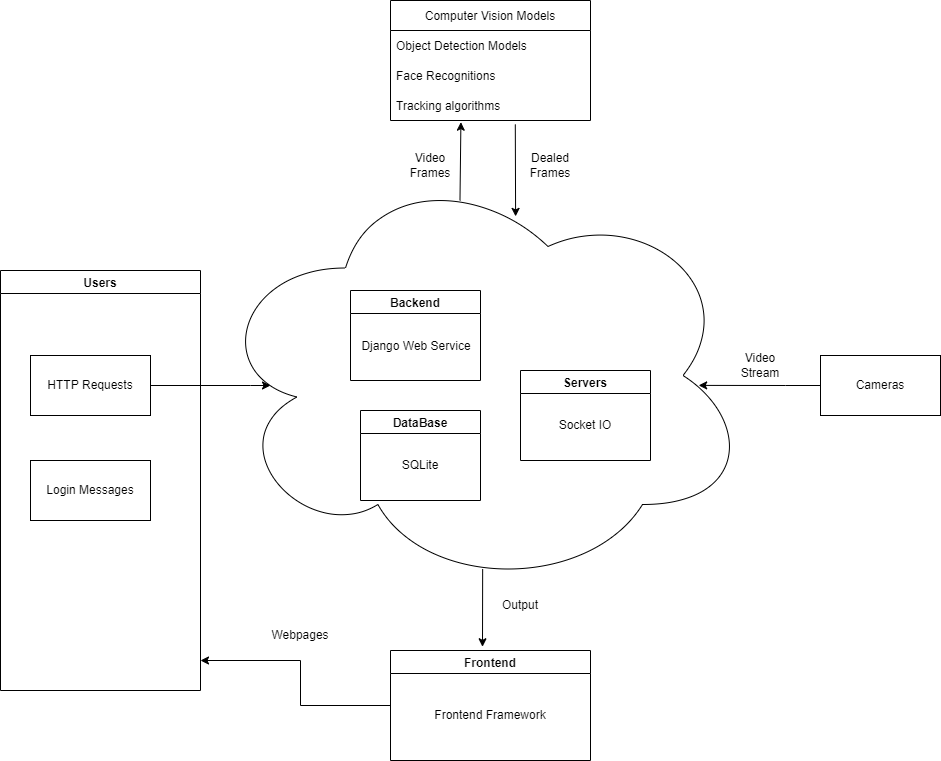

The diagram above was exported from draw.io. Its source (the exported page's mxGraphModel, read from the mxfile embedded in the PNG):
<mxGraphModel dx="1182" dy="774" grid="1" gridSize="10" guides="1" tooltips="1" connect="1" arrows="1" fold="1" page="1" pageScale="1" pageWidth="1100" pageHeight="850" background="none" math="0" shadow="0">
  <root>
    <mxCell id="0" />
    <mxCell id="1" parent="0" />
    <mxCell id="XKKe5Pg7mYEhiPLVIWBd-22" value="" style="ellipse;shape=cloud;whiteSpace=wrap;html=1;" parent="1" vertex="1">
      <mxGeometry x="220" y="170" width="540" height="430" as="geometry" />
    </mxCell>
    <mxCell id="XKKe5Pg7mYEhiPLVIWBd-29" style="edgeStyle=orthogonalEdgeStyle;rounded=0;orthogonalLoop=1;jettySize=auto;html=1;exitX=1;exitY=0.5;exitDx=0;exitDy=0;" parent="1" source="XKKe5Pg7mYEhiPLVIWBd-1" edge="1">
      <mxGeometry relative="1" as="geometry">
        <mxPoint x="280" y="395" as="targetPoint" />
        <Array as="points">
          <mxPoint x="260" y="395" />
          <mxPoint x="260" y="395" />
        </Array>
      </mxGeometry>
    </mxCell>
    <mxCell id="XKKe5Pg7mYEhiPLVIWBd-1" value="HTTP Requests" style="rounded=0;whiteSpace=wrap;html=1;" parent="1" vertex="1">
      <mxGeometry x="40" y="365" width="120" height="60" as="geometry" />
    </mxCell>
    <mxCell id="XKKe5Pg7mYEhiPLVIWBd-6" value="Video Frames" style="text;html=1;strokeColor=none;fillColor=none;align=center;verticalAlign=middle;whiteSpace=wrap;rounded=0;" parent="1" vertex="1">
      <mxGeometry x="410" y="160" width="60" height="30" as="geometry" />
    </mxCell>
    <mxCell id="XKKe5Pg7mYEhiPLVIWBd-7" value="Computer Vision Models" style="swimlane;fontStyle=0;childLayout=stackLayout;horizontal=1;startSize=30;horizontalStack=0;resizeParent=1;resizeParentMax=0;resizeLast=0;collapsible=1;marginBottom=0;" parent="1" vertex="1">
      <mxGeometry x="400" y="10" width="200" height="120" as="geometry" />
    </mxCell>
    <mxCell id="XKKe5Pg7mYEhiPLVIWBd-8" value="Object Detection Models" style="text;strokeColor=none;fillColor=none;align=left;verticalAlign=middle;spacingLeft=4;spacingRight=4;overflow=hidden;points=[[0,0.5],[1,0.5]];portConstraint=eastwest;rotatable=0;" parent="XKKe5Pg7mYEhiPLVIWBd-7" vertex="1">
      <mxGeometry y="30" width="200" height="30" as="geometry" />
    </mxCell>
    <mxCell id="XKKe5Pg7mYEhiPLVIWBd-9" value="Face Recognitions" style="text;strokeColor=none;fillColor=none;align=left;verticalAlign=middle;spacingLeft=4;spacingRight=4;overflow=hidden;points=[[0,0.5],[1,0.5]];portConstraint=eastwest;rotatable=0;" parent="XKKe5Pg7mYEhiPLVIWBd-7" vertex="1">
      <mxGeometry y="60" width="200" height="30" as="geometry" />
    </mxCell>
    <mxCell id="XKKe5Pg7mYEhiPLVIWBd-10" value="Tracking algorithms" style="text;strokeColor=none;fillColor=none;align=left;verticalAlign=middle;spacingLeft=4;spacingRight=4;overflow=hidden;points=[[0,0.5],[1,0.5]];portConstraint=eastwest;rotatable=0;" parent="XKKe5Pg7mYEhiPLVIWBd-7" vertex="1">
      <mxGeometry y="90" width="200" height="30" as="geometry" />
    </mxCell>
    <mxCell id="XKKe5Pg7mYEhiPLVIWBd-14" value="Dealed Frames" style="text;html=1;strokeColor=none;fillColor=none;align=center;verticalAlign=middle;whiteSpace=wrap;rounded=0;" parent="1" vertex="1">
      <mxGeometry x="530" y="160" width="60" height="30" as="geometry" />
    </mxCell>
    <mxCell id="XKKe5Pg7mYEhiPLVIWBd-28" style="edgeStyle=orthogonalEdgeStyle;rounded=0;orthogonalLoop=1;jettySize=auto;html=1;exitX=0;exitY=0.5;exitDx=0;exitDy=0;entryX=0.904;entryY=0.523;entryDx=0;entryDy=0;entryPerimeter=0;" parent="1" source="XKKe5Pg7mYEhiPLVIWBd-15" target="XKKe5Pg7mYEhiPLVIWBd-22" edge="1">
      <mxGeometry relative="1" as="geometry" />
    </mxCell>
    <mxCell id="XKKe5Pg7mYEhiPLVIWBd-15" value="Cameras" style="rounded=0;whiteSpace=wrap;html=1;" parent="1" vertex="1">
      <mxGeometry x="830" y="365" width="120" height="60" as="geometry" />
    </mxCell>
    <mxCell id="XKKe5Pg7mYEhiPLVIWBd-17" value="Backend" style="swimlane;" parent="1" vertex="1">
      <mxGeometry x="360" y="300" width="130" height="90" as="geometry" />
    </mxCell>
    <mxCell id="XKKe5Pg7mYEhiPLVIWBd-24" value="Django Web Service" style="text;html=1;strokeColor=none;fillColor=none;align=center;verticalAlign=middle;whiteSpace=wrap;rounded=0;" parent="XKKe5Pg7mYEhiPLVIWBd-17" vertex="1">
      <mxGeometry x="-19" y="6" width="170" height="100" as="geometry" />
    </mxCell>
    <mxCell id="XKKe5Pg7mYEhiPLVIWBd-20" value="Video Stream" style="text;html=1;strokeColor=none;fillColor=none;align=center;verticalAlign=middle;whiteSpace=wrap;rounded=0;" parent="1" vertex="1">
      <mxGeometry x="740" y="360" width="60" height="30" as="geometry" />
    </mxCell>
    <mxCell id="XKKe5Pg7mYEhiPLVIWBd-26" value="Servers" style="swimlane;" parent="1" vertex="1">
      <mxGeometry x="530" y="380" width="130" height="90" as="geometry" />
    </mxCell>
    <mxCell id="XKKe5Pg7mYEhiPLVIWBd-27" value="Socket IO" style="text;html=1;strokeColor=none;fillColor=none;align=center;verticalAlign=middle;whiteSpace=wrap;rounded=0;" parent="XKKe5Pg7mYEhiPLVIWBd-26" vertex="1">
      <mxGeometry x="35" y="40" width="60" height="30" as="geometry" />
    </mxCell>
    <mxCell id="XKKe5Pg7mYEhiPLVIWBd-30" value="" style="endArrow=classic;html=1;rounded=0;exitX=0.462;exitY=0.093;exitDx=0;exitDy=0;exitPerimeter=0;entryX=0.352;entryY=1.056;entryDx=0;entryDy=0;entryPerimeter=0;" parent="1" source="XKKe5Pg7mYEhiPLVIWBd-22" target="XKKe5Pg7mYEhiPLVIWBd-10" edge="1">
      <mxGeometry width="50" height="50" relative="1" as="geometry">
        <mxPoint x="510" y="220" as="sourcePoint" />
        <mxPoint x="469" y="130" as="targetPoint" />
      </mxGeometry>
    </mxCell>
    <mxCell id="XKKe5Pg7mYEhiPLVIWBd-31" value="" style="endArrow=classic;html=1;rounded=0;exitX=0.624;exitY=1.131;exitDx=0;exitDy=0;exitPerimeter=0;entryX=0.565;entryY=0.13;entryDx=0;entryDy=0;entryPerimeter=0;" parent="1" source="XKKe5Pg7mYEhiPLVIWBd-10" target="XKKe5Pg7mYEhiPLVIWBd-22" edge="1">
      <mxGeometry width="50" height="50" relative="1" as="geometry">
        <mxPoint x="510" y="220" as="sourcePoint" />
        <mxPoint x="560" y="170" as="targetPoint" />
      </mxGeometry>
    </mxCell>
    <mxCell id="XKKe5Pg7mYEhiPLVIWBd-32" value="Users" style="swimlane;" parent="1" vertex="1">
      <mxGeometry x="10" y="280" width="200" height="420" as="geometry" />
    </mxCell>
    <mxCell id="XKKe5Pg7mYEhiPLVIWBd-39" value="Login Messages" style="rounded=0;whiteSpace=wrap;html=1;" parent="XKKe5Pg7mYEhiPLVIWBd-32" vertex="1">
      <mxGeometry x="30" y="190" width="120" height="60" as="geometry" />
    </mxCell>
    <mxCell id="XKKe5Pg7mYEhiPLVIWBd-33" value="Frontend" style="swimlane;" parent="1" vertex="1">
      <mxGeometry x="400" y="660" width="200" height="110" as="geometry" />
    </mxCell>
    <mxCell id="XKKe5Pg7mYEhiPLVIWBd-36" value="Frontend Framework" style="text;html=1;strokeColor=none;fillColor=none;align=center;verticalAlign=middle;whiteSpace=wrap;rounded=0;" parent="XKKe5Pg7mYEhiPLVIWBd-33" vertex="1">
      <mxGeometry x="40" y="50" width="120" height="30" as="geometry" />
    </mxCell>
    <mxCell id="XKKe5Pg7mYEhiPLVIWBd-34" value="" style="endArrow=classic;html=1;rounded=0;exitX=0.504;exitY=0.95;exitDx=0;exitDy=0;exitPerimeter=0;entryX=0.46;entryY=-0.034;entryDx=0;entryDy=0;entryPerimeter=0;" parent="1" source="XKKe5Pg7mYEhiPLVIWBd-22" target="XKKe5Pg7mYEhiPLVIWBd-33" edge="1">
      <mxGeometry width="50" height="50" relative="1" as="geometry">
        <mxPoint x="430" y="610" as="sourcePoint" />
        <mxPoint x="480" y="560" as="targetPoint" />
      </mxGeometry>
    </mxCell>
    <mxCell id="XKKe5Pg7mYEhiPLVIWBd-35" value="Output" style="text;html=1;strokeColor=none;fillColor=none;align=center;verticalAlign=middle;whiteSpace=wrap;rounded=0;" parent="1" vertex="1">
      <mxGeometry x="500" y="600" width="60" height="30" as="geometry" />
    </mxCell>
    <mxCell id="XKKe5Pg7mYEhiPLVIWBd-37" value="" style="endArrow=classic;html=1;rounded=0;exitX=0;exitY=0.5;exitDx=0;exitDy=0;" parent="1" source="XKKe5Pg7mYEhiPLVIWBd-33" edge="1">
      <mxGeometry width="50" height="50" relative="1" as="geometry">
        <mxPoint x="430" y="610" as="sourcePoint" />
        <mxPoint x="210" y="670" as="targetPoint" />
        <Array as="points">
          <mxPoint x="310" y="715" />
          <mxPoint x="310" y="670" />
        </Array>
      </mxGeometry>
    </mxCell>
    <mxCell id="XKKe5Pg7mYEhiPLVIWBd-38" value="Webpages" style="text;html=1;strokeColor=none;fillColor=none;align=center;verticalAlign=middle;whiteSpace=wrap;rounded=0;" parent="1" vertex="1">
      <mxGeometry x="280" y="630" width="60" height="30" as="geometry" />
    </mxCell>
    <mxCell id="tA1GAeZnH1zHFQeYVgLC-1" value="DataBase" style="swimlane;" vertex="1" parent="1">
      <mxGeometry x="370" y="420" width="120" height="90" as="geometry" />
    </mxCell>
    <mxCell id="tA1GAeZnH1zHFQeYVgLC-2" value="SQLite" style="text;html=1;strokeColor=none;fillColor=none;align=center;verticalAlign=middle;whiteSpace=wrap;rounded=0;" vertex="1" parent="tA1GAeZnH1zHFQeYVgLC-1">
      <mxGeometry x="30" y="40" width="60" height="30" as="geometry" />
    </mxCell>
  </root>
</mxGraphModel>